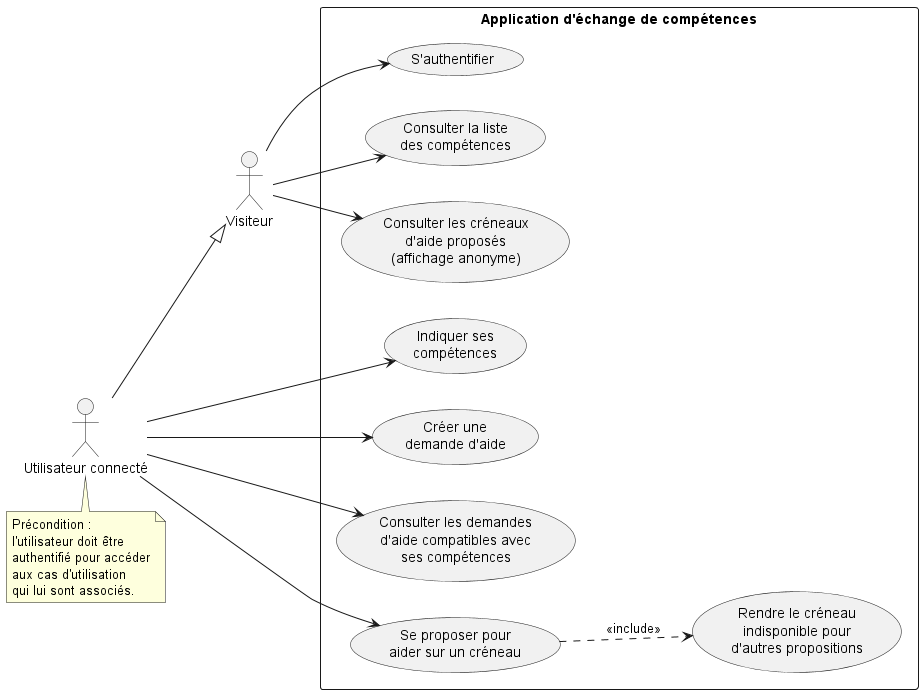

The diagram above was rendered by PlantUML. Its source (embedded in the PNG):
@startuml
left to right direction
skinparam packageStyle rectangle

actor "Visiteur" as V
actor "Utilisateur connecté" as U

U --|> V

rectangle "Application d'échange de compétences" {

  usecase "S'authentifier" as UC1

  usecase "Consulter la liste\ndes compétences" as UC2

  usecase "Consulter les créneaux\nd'aide proposés\n(affichage anonyme)" as UC3

  usecase "Indiquer ses\ncompétences" as UC4

  usecase "Créer une\ndemande d'aide" as UC5

  usecase "Consulter les demandes\nd'aide compatibles avec\nses compétences" as UC6

  usecase "Se proposer pour\naider sur un créneau" as UC7

  usecase "Rendre le créneau\nindisponible pour\nd'autres propositions" as UC8
}

V --> UC1
V --> UC2
V --> UC3

U --> UC4
U --> UC5
U --> UC6
U --> UC7

UC7 ..> UC8 : <<include>>

note bottom of U
  Précondition :
  l'utilisateur doit être
  authentifié pour accéder
  aux cas d'utilisation
  qui lui sont associés.
end note

@enduml